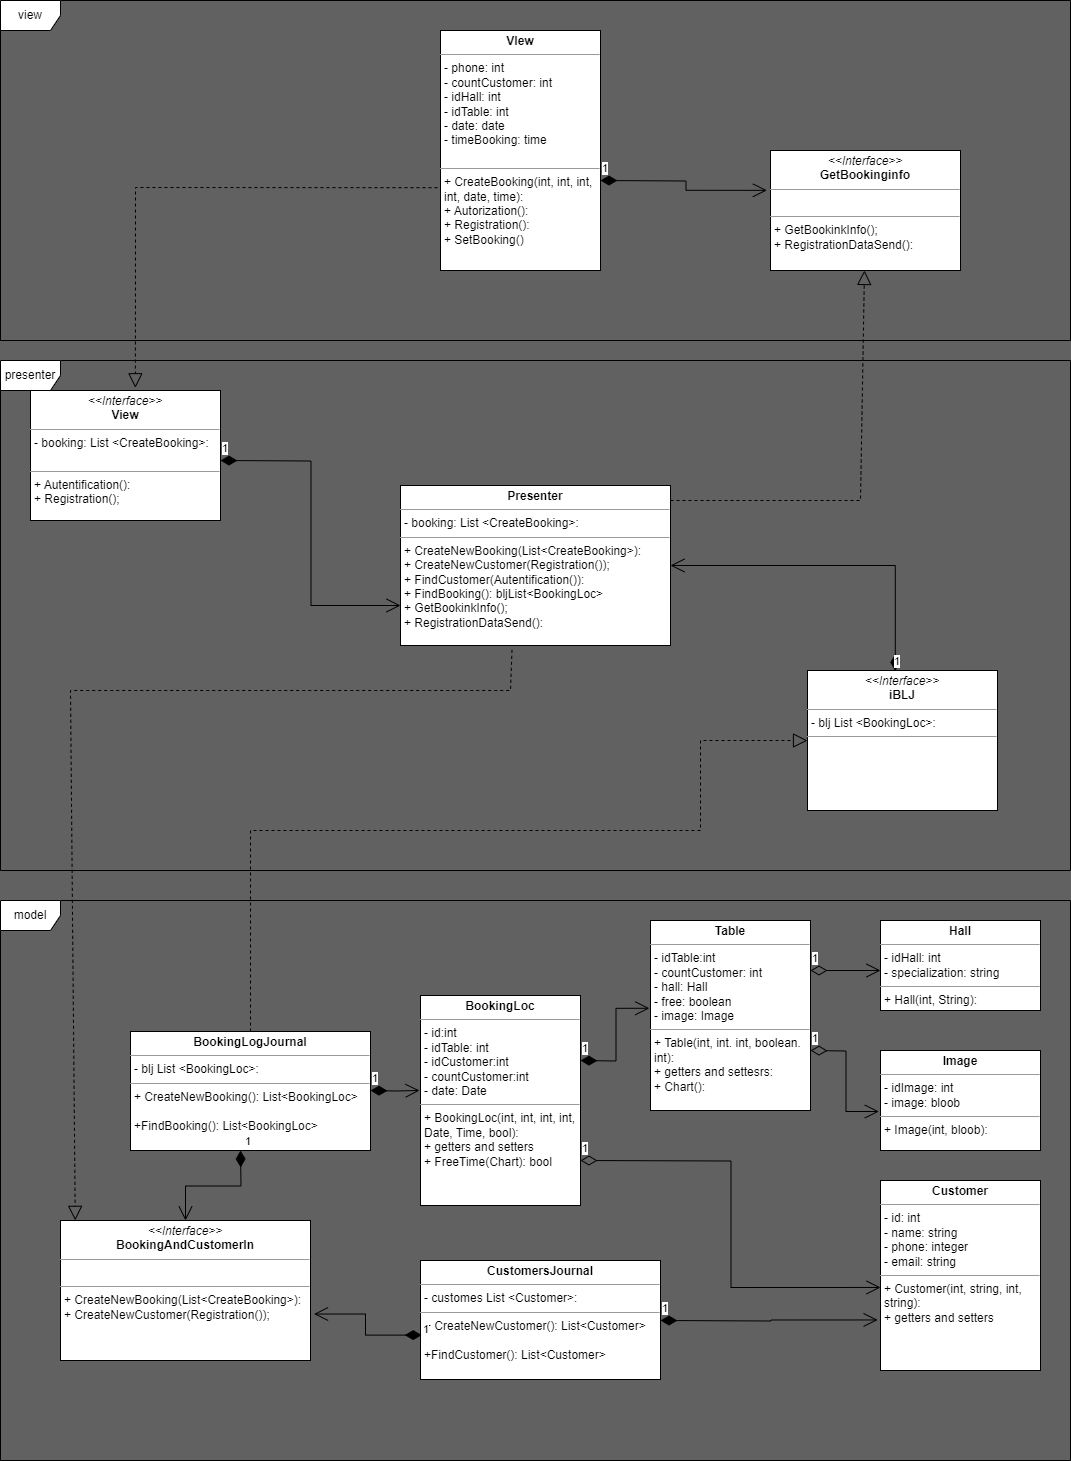

The diagram above was exported from draw.io. Its source (the exported page's mxGraphModel, read from the mxfile embedded in the PNG):
<mxGraphModel dx="1501" dy="818" grid="1" gridSize="10" guides="1" tooltips="1" connect="1" arrows="1" fold="1" page="1" pageScale="1" pageWidth="827" pageHeight="1169" background="#616161" math="0" shadow="0">
  <root>
    <mxCell id="0" />
    <mxCell id="1" parent="0" />
    <mxCell id="zv1r7TcF-IqC9B0rAHim-1" value="view" style="shape=umlFrame;whiteSpace=wrap;html=1;pointerEvents=0;" vertex="1" parent="1">
      <mxGeometry x="20" y="20" width="1070" height="340" as="geometry" />
    </mxCell>
    <mxCell id="zv1r7TcF-IqC9B0rAHim-2" value="model" style="shape=umlFrame;whiteSpace=wrap;html=1;pointerEvents=0;" vertex="1" parent="1">
      <mxGeometry x="20" y="920" width="1070" height="560" as="geometry" />
    </mxCell>
    <mxCell id="zv1r7TcF-IqC9B0rAHim-3" value="presenter" style="shape=umlFrame;whiteSpace=wrap;html=1;pointerEvents=0;" vertex="1" parent="1">
      <mxGeometry x="20" y="380" width="1070" height="510" as="geometry" />
    </mxCell>
    <mxCell id="zv1r7TcF-IqC9B0rAHim-9" value="&lt;p style=&quot;margin:0px;margin-top:4px;text-align:center;&quot;&gt;&lt;b&gt;VIew&lt;/b&gt;&lt;/p&gt;&lt;hr size=&quot;1&quot;&gt;&lt;p style=&quot;margin:0px;margin-left:4px;&quot;&gt;- phone: int&lt;/p&gt;&lt;p style=&quot;margin:0px;margin-left:4px;&quot;&gt;- countCustomer: int&lt;/p&gt;&lt;p style=&quot;margin:0px;margin-left:4px;&quot;&gt;- idHall: int&lt;/p&gt;&lt;p style=&quot;margin:0px;margin-left:4px;&quot;&gt;- idTable: int&lt;/p&gt;&lt;p style=&quot;margin:0px;margin-left:4px;&quot;&gt;- date: date&lt;/p&gt;&lt;p style=&quot;margin:0px;margin-left:4px;&quot;&gt;- timeBooking: time&lt;/p&gt;&lt;p style=&quot;margin:0px;margin-left:4px;&quot;&gt;&lt;br&gt;&lt;/p&gt;&lt;hr size=&quot;1&quot;&gt;&lt;p style=&quot;margin:0px;margin-left:4px;&quot;&gt;+ CreateBooking(int, int, int, int, date, time):&lt;/p&gt;&lt;p style=&quot;margin:0px;margin-left:4px;&quot;&gt;+ Autorization():&lt;/p&gt;&lt;p style=&quot;margin:0px;margin-left:4px;&quot;&gt;+ Registration():&lt;/p&gt;&lt;p style=&quot;margin:0px;margin-left:4px;&quot;&gt;+ SetBooking()&lt;/p&gt;" style="verticalAlign=top;align=left;overflow=fill;fontSize=12;fontFamily=Helvetica;html=1;whiteSpace=wrap;" vertex="1" parent="1">
      <mxGeometry x="460" y="50" width="160" height="240" as="geometry" />
    </mxCell>
    <mxCell id="zv1r7TcF-IqC9B0rAHim-10" value="&lt;p style=&quot;margin:0px;margin-top:4px;text-align:center;&quot;&gt;&lt;i&gt;&amp;lt;&amp;lt;Interface&amp;gt;&amp;gt;&lt;/i&gt;&lt;br&gt;&lt;b&gt;View&lt;/b&gt;&lt;/p&gt;&lt;hr size=&quot;1&quot;&gt;&lt;p style=&quot;margin:0px;margin-left:4px;&quot;&gt;- booking: List &amp;lt;CreateBooking&amp;gt;:&lt;/p&gt;&lt;p style=&quot;margin:0px;margin-left:4px;&quot;&gt;&lt;br&gt;&lt;/p&gt;&lt;hr size=&quot;1&quot;&gt;&lt;p style=&quot;margin:0px;margin-left:4px;&quot;&gt;+ Autentification():&lt;br&gt;+ Registration();&lt;/p&gt;" style="verticalAlign=top;align=left;overflow=fill;fontSize=12;fontFamily=Helvetica;html=1;whiteSpace=wrap;" vertex="1" parent="1">
      <mxGeometry x="50" y="410" width="190" height="130" as="geometry" />
    </mxCell>
    <mxCell id="zv1r7TcF-IqC9B0rAHim-11" value="&lt;p style=&quot;margin:0px;margin-top:4px;text-align:center;&quot;&gt;&lt;b&gt;Presenter&lt;/b&gt;&lt;/p&gt;&lt;hr size=&quot;1&quot;&gt;&lt;p style=&quot;margin:0px;margin-left:4px;&quot;&gt;- booking: List &amp;lt;CreateBooking&amp;gt;:&lt;br&gt;&lt;/p&gt;&lt;hr size=&quot;1&quot;&gt;&lt;p style=&quot;margin:0px;margin-left:4px;&quot;&gt;+ CreateNewBooking(List&amp;lt;CreateBooking&amp;gt;):&lt;/p&gt;&lt;p style=&quot;margin:0px;margin-left:4px;&quot;&gt;+ CreateNewCustomer(Registration());&lt;/p&gt;&lt;p style=&quot;margin:0px;margin-left:4px;&quot;&gt;+ FindCustomer(Autentification()):&amp;nbsp;&lt;/p&gt;&lt;p style=&quot;margin:0px;margin-left:4px;&quot;&gt;+ FindBooking(): bljList&amp;lt;BookingLoc&amp;gt;&lt;/p&gt;&lt;p style=&quot;margin:0px;margin-left:4px;&quot;&gt;+ GetBookinkInfo();&lt;/p&gt;&lt;p style=&quot;margin:0px;margin-left:4px;&quot;&gt;+ RegistrationDataSend():&lt;/p&gt;" style="verticalAlign=top;align=left;overflow=fill;fontSize=12;fontFamily=Helvetica;html=1;whiteSpace=wrap;" vertex="1" parent="1">
      <mxGeometry x="420" y="505" width="270" height="160" as="geometry" />
    </mxCell>
    <mxCell id="zv1r7TcF-IqC9B0rAHim-12" value="&lt;p style=&quot;margin:0px;margin-top:4px;text-align:center;&quot;&gt;&lt;b&gt;BookingLoc&lt;/b&gt;&lt;/p&gt;&lt;hr size=&quot;1&quot;&gt;&lt;p style=&quot;margin:0px;margin-left:4px;&quot;&gt;- id:int&lt;/p&gt;&lt;p style=&quot;margin:0px;margin-left:4px;&quot;&gt;- idTable: int&lt;/p&gt;&lt;p style=&quot;margin:0px;margin-left:4px;&quot;&gt;- idCustomer:int&lt;/p&gt;&lt;p style=&quot;margin:0px;margin-left:4px;&quot;&gt;- countCustomer:int&lt;/p&gt;&lt;p style=&quot;margin:0px;margin-left:4px;&quot;&gt;- date: Date&lt;/p&gt;&lt;hr size=&quot;1&quot;&gt;&lt;p style=&quot;margin:0px;margin-left:4px;&quot;&gt;+ BookingLoc(int, int, int, int, Date, Time, bool):&lt;/p&gt;&lt;p style=&quot;margin:0px;margin-left:4px;&quot;&gt;+ getters and setters&lt;/p&gt;&lt;p style=&quot;margin:0px;margin-left:4px;&quot;&gt;+ FreeTime(Chart): bool&lt;/p&gt;&lt;p style=&quot;margin:0px;margin-left:4px;&quot;&gt;&lt;br&gt;&lt;/p&gt;&lt;p style=&quot;margin:0px;margin-left:4px;&quot;&gt;&lt;br&gt;&lt;/p&gt;" style="verticalAlign=top;align=left;overflow=fill;fontSize=12;fontFamily=Helvetica;html=1;whiteSpace=wrap;" vertex="1" parent="1">
      <mxGeometry x="440" y="1015" width="160" height="210" as="geometry" />
    </mxCell>
    <mxCell id="zv1r7TcF-IqC9B0rAHim-14" value="&lt;p style=&quot;margin:0px;margin-top:4px;text-align:center;&quot;&gt;&lt;b&gt;Table&lt;/b&gt;&lt;/p&gt;&lt;hr size=&quot;1&quot;&gt;&lt;p style=&quot;margin:0px;margin-left:4px;&quot;&gt;- idTable:int&lt;/p&gt;&lt;p style=&quot;margin:0px;margin-left:4px;&quot;&gt;- countCustomer: int&lt;/p&gt;&lt;p style=&quot;margin:0px;margin-left:4px;&quot;&gt;- hall: Hall&lt;/p&gt;&lt;p style=&quot;margin:0px;margin-left:4px;&quot;&gt;- free: boolean&lt;/p&gt;&lt;p style=&quot;margin:0px;margin-left:4px;&quot;&gt;- image: Image&lt;/p&gt;&lt;hr size=&quot;1&quot;&gt;&lt;p style=&quot;margin:0px;margin-left:4px;&quot;&gt;+ Table(int, int. int, boolean. int&lt;span style=&quot;background-color: initial;&quot;&gt;):&lt;/span&gt;&lt;/p&gt;&lt;p style=&quot;margin:0px;margin-left:4px;&quot;&gt;&lt;span style=&quot;background-color: initial;&quot;&gt;+ getters and settesrs:&lt;/span&gt;&lt;/p&gt;&lt;p style=&quot;margin:0px;margin-left:4px;&quot;&gt;&lt;span style=&quot;background-color: initial;&quot;&gt;+ Chart():&lt;/span&gt;&lt;/p&gt;" style="verticalAlign=top;align=left;overflow=fill;fontSize=12;fontFamily=Helvetica;html=1;whiteSpace=wrap;" vertex="1" parent="1">
      <mxGeometry x="670" y="940" width="160" height="190" as="geometry" />
    </mxCell>
    <mxCell id="zv1r7TcF-IqC9B0rAHim-16" value="&lt;p style=&quot;margin:0px;margin-top:4px;text-align:center;&quot;&gt;&lt;b&gt;Hall&lt;/b&gt;&lt;/p&gt;&lt;hr size=&quot;1&quot;&gt;&lt;p style=&quot;margin:0px;margin-left:4px;&quot;&gt;- idHall: int&lt;/p&gt;&lt;p style=&quot;margin:0px;margin-left:4px;&quot;&gt;- specialization: string&lt;/p&gt;&lt;hr size=&quot;1&quot;&gt;&lt;p style=&quot;margin:0px;margin-left:4px;&quot;&gt;+ Hall(int, String):&amp;nbsp;&lt;/p&gt;" style="verticalAlign=top;align=left;overflow=fill;fontSize=12;fontFamily=Helvetica;html=1;whiteSpace=wrap;" vertex="1" parent="1">
      <mxGeometry x="900" y="940" width="160" height="90" as="geometry" />
    </mxCell>
    <mxCell id="zv1r7TcF-IqC9B0rAHim-17" value="&lt;p style=&quot;margin:0px;margin-top:4px;text-align:center;&quot;&gt;&lt;b&gt;Image&lt;/b&gt;&lt;/p&gt;&lt;hr size=&quot;1&quot;&gt;&lt;p style=&quot;margin:0px;margin-left:4px;&quot;&gt;- idImage: int&lt;/p&gt;&lt;p style=&quot;margin:0px;margin-left:4px;&quot;&gt;- image: bloob&lt;/p&gt;&lt;hr size=&quot;1&quot;&gt;&lt;p style=&quot;margin:0px;margin-left:4px;&quot;&gt;+ Image(int, bloob):&lt;/p&gt;" style="verticalAlign=top;align=left;overflow=fill;fontSize=12;fontFamily=Helvetica;html=1;whiteSpace=wrap;" vertex="1" parent="1">
      <mxGeometry x="900" y="1070" width="160" height="100" as="geometry" />
    </mxCell>
    <mxCell id="zv1r7TcF-IqC9B0rAHim-18" value="1" style="endArrow=open;html=1;endSize=12;startArrow=diamondThin;startSize=14;startFill=0;edgeStyle=orthogonalEdgeStyle;align=left;verticalAlign=bottom;rounded=0;" edge="1" parent="1">
      <mxGeometry x="-1" y="3" relative="1" as="geometry">
        <mxPoint x="830" y="990" as="sourcePoint" />
        <mxPoint x="900" y="990" as="targetPoint" />
      </mxGeometry>
    </mxCell>
    <mxCell id="zv1r7TcF-IqC9B0rAHim-19" value="1" style="endArrow=open;html=1;endSize=12;startArrow=diamondThin;startSize=14;startFill=0;edgeStyle=orthogonalEdgeStyle;align=left;verticalAlign=bottom;rounded=0;entryX=-0.01;entryY=0.61;entryDx=0;entryDy=0;entryPerimeter=0;" edge="1" parent="1" target="zv1r7TcF-IqC9B0rAHim-17">
      <mxGeometry x="-1" y="3" relative="1" as="geometry">
        <mxPoint x="830" y="1070" as="sourcePoint" />
        <mxPoint x="990" y="1070" as="targetPoint" />
      </mxGeometry>
    </mxCell>
    <mxCell id="zv1r7TcF-IqC9B0rAHim-20" value="1" style="endArrow=open;html=1;endSize=12;startArrow=diamondThin;startSize=14;startFill=1;edgeStyle=orthogonalEdgeStyle;align=left;verticalAlign=bottom;rounded=0;entryX=-0.007;entryY=0.462;entryDx=0;entryDy=0;entryPerimeter=0;" edge="1" parent="1" target="zv1r7TcF-IqC9B0rAHim-14">
      <mxGeometry x="-1" y="3" relative="1" as="geometry">
        <mxPoint x="600" y="1080" as="sourcePoint" />
        <mxPoint x="760" y="1080" as="targetPoint" />
      </mxGeometry>
    </mxCell>
    <mxCell id="zv1r7TcF-IqC9B0rAHim-21" value="&lt;p style=&quot;margin:0px;margin-top:4px;text-align:center;&quot;&gt;&lt;b&gt;BookingLogJournal&lt;/b&gt;&lt;/p&gt;&lt;hr size=&quot;1&quot;&gt;&lt;p style=&quot;margin:0px;margin-left:4px;&quot;&gt;- blj List &amp;lt;BookingLoc&amp;gt;:&lt;/p&gt;&lt;hr size=&quot;1&quot;&gt;&lt;p style=&quot;margin:0px;margin-left:4px;&quot;&gt;+ CreateNewBooking(): List&amp;lt;BookingLoc&amp;gt;&lt;/p&gt;&lt;p style=&quot;margin:0px;margin-left:4px;&quot;&gt;&lt;br&gt;&lt;/p&gt;&lt;p style=&quot;margin:0px;margin-left:4px;&quot;&gt;+FindBooking(): List&amp;lt;BookingLoc&amp;gt;&lt;/p&gt;" style="verticalAlign=top;align=left;overflow=fill;fontSize=12;fontFamily=Helvetica;html=1;whiteSpace=wrap;" vertex="1" parent="1">
      <mxGeometry x="150" y="1051" width="240" height="119" as="geometry" />
    </mxCell>
    <mxCell id="zv1r7TcF-IqC9B0rAHim-22" value="&lt;p style=&quot;margin:0px;margin-top:4px;text-align:center;&quot;&gt;&lt;b&gt;Customer&lt;/b&gt;&lt;/p&gt;&lt;hr size=&quot;1&quot;&gt;&lt;p style=&quot;margin:0px;margin-left:4px;&quot;&gt;- id: int&lt;/p&gt;&lt;p style=&quot;margin:0px;margin-left:4px;&quot;&gt;- name: string&lt;/p&gt;&lt;p style=&quot;margin:0px;margin-left:4px;&quot;&gt;- phone: integer&lt;/p&gt;&lt;p style=&quot;margin:0px;margin-left:4px;&quot;&gt;- email: string&lt;/p&gt;&lt;hr size=&quot;1&quot;&gt;&lt;p style=&quot;margin:0px;margin-left:4px;&quot;&gt;+ Customer(int, string, int, string):&lt;/p&gt;&lt;p style=&quot;margin:0px;margin-left:4px;&quot;&gt;+ getters and setters&lt;/p&gt;" style="verticalAlign=top;align=left;overflow=fill;fontSize=12;fontFamily=Helvetica;html=1;whiteSpace=wrap;" vertex="1" parent="1">
      <mxGeometry x="900" y="1200" width="160" height="190" as="geometry" />
    </mxCell>
    <mxCell id="zv1r7TcF-IqC9B0rAHim-23" value="1" style="endArrow=open;html=1;endSize=12;startArrow=diamondThin;startSize=14;startFill=1;edgeStyle=orthogonalEdgeStyle;align=left;verticalAlign=bottom;rounded=0;entryX=-0.006;entryY=0.452;entryDx=0;entryDy=0;entryPerimeter=0;" edge="1" parent="1" target="zv1r7TcF-IqC9B0rAHim-12">
      <mxGeometry x="-1" y="3" relative="1" as="geometry">
        <mxPoint x="390" y="1110" as="sourcePoint" />
        <mxPoint x="550" y="1110" as="targetPoint" />
      </mxGeometry>
    </mxCell>
    <mxCell id="zv1r7TcF-IqC9B0rAHim-24" value="1" style="endArrow=open;html=1;endSize=12;startArrow=diamondThin;startSize=14;startFill=0;edgeStyle=orthogonalEdgeStyle;align=left;verticalAlign=bottom;rounded=0;entryX=0;entryY=0.563;entryDx=0;entryDy=0;entryPerimeter=0;" edge="1" parent="1" target="zv1r7TcF-IqC9B0rAHim-22">
      <mxGeometry x="-1" y="3" relative="1" as="geometry">
        <mxPoint x="600" y="1180" as="sourcePoint" />
        <mxPoint x="760" y="1180" as="targetPoint" />
      </mxGeometry>
    </mxCell>
    <mxCell id="zv1r7TcF-IqC9B0rAHim-25" value="&lt;p style=&quot;margin:0px;margin-top:4px;text-align:center;&quot;&gt;&lt;b&gt;CustomersJournal&lt;/b&gt;&lt;/p&gt;&lt;hr size=&quot;1&quot;&gt;&lt;p style=&quot;margin:0px;margin-left:4px;&quot;&gt;- customes List &amp;lt;Customer&amp;gt;:&lt;/p&gt;&lt;hr size=&quot;1&quot;&gt;&lt;p style=&quot;margin:0px;margin-left:4px;&quot;&gt;+ CreateNewCustomer(): List&amp;lt;Customer&amp;gt;&lt;/p&gt;&lt;p style=&quot;margin:0px;margin-left:4px;&quot;&gt;&lt;br&gt;&lt;/p&gt;&lt;p style=&quot;margin:0px;margin-left:4px;&quot;&gt;+FindCustomer(): List&amp;lt;Customer&amp;gt;&lt;/p&gt;" style="verticalAlign=top;align=left;overflow=fill;fontSize=12;fontFamily=Helvetica;html=1;whiteSpace=wrap;" vertex="1" parent="1">
      <mxGeometry x="440" y="1280" width="240" height="119" as="geometry" />
    </mxCell>
    <mxCell id="zv1r7TcF-IqC9B0rAHim-27" value="1" style="endArrow=open;html=1;endSize=12;startArrow=diamondThin;startSize=14;startFill=1;edgeStyle=orthogonalEdgeStyle;align=left;verticalAlign=bottom;rounded=0;entryX=-0.018;entryY=0.734;entryDx=0;entryDy=0;entryPerimeter=0;" edge="1" parent="1" target="zv1r7TcF-IqC9B0rAHim-22">
      <mxGeometry x="-1" y="3" relative="1" as="geometry">
        <mxPoint x="680" y="1340" as="sourcePoint" />
        <mxPoint x="840" y="1340" as="targetPoint" />
      </mxGeometry>
    </mxCell>
    <mxCell id="zv1r7TcF-IqC9B0rAHim-28" value="&lt;p style=&quot;margin:0px;margin-top:4px;text-align:center;&quot;&gt;&lt;i&gt;&amp;lt;&amp;lt;Interface&amp;gt;&amp;gt;&lt;/i&gt;&lt;br&gt;&lt;b&gt;iBLJ&lt;/b&gt;&lt;/p&gt;&lt;hr size=&quot;1&quot;&gt;&lt;p style=&quot;margin:0px;margin-left:4px;&quot;&gt;- blj List &amp;lt;BookingLoc&amp;gt;:&lt;br&gt;&lt;/p&gt;&lt;hr size=&quot;1&quot;&gt;&lt;p style=&quot;margin:0px;margin-left:4px;&quot;&gt;&lt;br&gt;&lt;/p&gt;" style="verticalAlign=top;align=left;overflow=fill;fontSize=12;fontFamily=Helvetica;html=1;whiteSpace=wrap;" vertex="1" parent="1">
      <mxGeometry x="827" y="690" width="190" height="140" as="geometry" />
    </mxCell>
    <mxCell id="zv1r7TcF-IqC9B0rAHim-29" value="" style="endArrow=block;dashed=1;endFill=0;endSize=12;html=1;rounded=0;exitX=0.5;exitY=0;exitDx=0;exitDy=0;" edge="1" parent="1" source="zv1r7TcF-IqC9B0rAHim-21" target="zv1r7TcF-IqC9B0rAHim-28">
      <mxGeometry width="160" relative="1" as="geometry">
        <mxPoint x="520" y="850" as="sourcePoint" />
        <mxPoint x="680" y="850" as="targetPoint" />
        <Array as="points">
          <mxPoint x="270" y="850" />
          <mxPoint x="720" y="850" />
          <mxPoint x="720" y="760" />
        </Array>
      </mxGeometry>
    </mxCell>
    <mxCell id="zv1r7TcF-IqC9B0rAHim-30" value="&lt;p style=&quot;margin:0px;margin-top:4px;text-align:center;&quot;&gt;&lt;i&gt;&amp;lt;&amp;lt;Interface&amp;gt;&amp;gt;&lt;/i&gt;&lt;br&gt;&lt;b&gt;BookingAndCustomerIn&lt;/b&gt;&lt;/p&gt;&lt;hr size=&quot;1&quot;&gt;&lt;p style=&quot;margin:0px;margin-left:4px;&quot;&gt;&lt;br&gt;&lt;/p&gt;&lt;hr size=&quot;1&quot;&gt;&lt;p style=&quot;border-color: var(--border-color); margin: 0px 0px 0px 4px;&quot;&gt;+ CreateNewBooking(List&amp;lt;CreateBooking&amp;gt;):&lt;/p&gt;&lt;p style=&quot;border-color: var(--border-color); margin: 0px 0px 0px 4px;&quot;&gt;+ CreateNewCustomer(Registration());&lt;/p&gt;" style="verticalAlign=top;align=left;overflow=fill;fontSize=12;fontFamily=Helvetica;html=1;whiteSpace=wrap;" vertex="1" parent="1">
      <mxGeometry x="80" y="1240" width="250" height="140" as="geometry" />
    </mxCell>
    <mxCell id="zv1r7TcF-IqC9B0rAHim-31" value="1" style="endArrow=open;html=1;endSize=12;startArrow=diamondThin;startSize=14;startFill=1;edgeStyle=orthogonalEdgeStyle;align=left;verticalAlign=bottom;rounded=0;entryX=1.014;entryY=0.668;entryDx=0;entryDy=0;entryPerimeter=0;exitX=0.005;exitY=0.627;exitDx=0;exitDy=0;exitPerimeter=0;" edge="1" parent="1" source="zv1r7TcF-IqC9B0rAHim-25" target="zv1r7TcF-IqC9B0rAHim-30">
      <mxGeometry x="-1" y="3" relative="1" as="geometry">
        <mxPoint x="350" y="1360" as="sourcePoint" />
        <mxPoint x="510" y="1360" as="targetPoint" />
      </mxGeometry>
    </mxCell>
    <mxCell id="zv1r7TcF-IqC9B0rAHim-32" value="1" style="endArrow=open;html=1;endSize=12;startArrow=diamondThin;startSize=14;startFill=1;edgeStyle=orthogonalEdgeStyle;align=left;verticalAlign=bottom;rounded=0;" edge="1" parent="1" target="zv1r7TcF-IqC9B0rAHim-30">
      <mxGeometry x="-1" y="3" relative="1" as="geometry">
        <mxPoint x="260" y="1170" as="sourcePoint" />
        <mxPoint x="420" y="1170" as="targetPoint" />
      </mxGeometry>
    </mxCell>
    <mxCell id="zv1r7TcF-IqC9B0rAHim-33" value="" style="endArrow=block;dashed=1;endFill=0;endSize=12;html=1;rounded=0;entryX=0.059;entryY=-0.001;entryDx=0;entryDy=0;entryPerimeter=0;exitX=0.413;exitY=1.027;exitDx=0;exitDy=0;exitPerimeter=0;" edge="1" parent="1" source="zv1r7TcF-IqC9B0rAHim-11" target="zv1r7TcF-IqC9B0rAHim-30">
      <mxGeometry width="160" relative="1" as="geometry">
        <mxPoint x="480" y="710" as="sourcePoint" />
        <mxPoint x="640" y="710" as="targetPoint" />
        <Array as="points">
          <mxPoint x="530" y="710" />
          <mxPoint x="90" y="710" />
        </Array>
      </mxGeometry>
    </mxCell>
    <mxCell id="zv1r7TcF-IqC9B0rAHim-34" value="1" style="endArrow=open;html=1;endSize=12;startArrow=diamondThin;startSize=14;startFill=1;edgeStyle=orthogonalEdgeStyle;align=left;verticalAlign=bottom;rounded=0;exitX=0.462;exitY=0.003;exitDx=0;exitDy=0;exitPerimeter=0;entryX=1;entryY=0.5;entryDx=0;entryDy=0;" edge="1" parent="1" source="zv1r7TcF-IqC9B0rAHim-28" target="zv1r7TcF-IqC9B0rAHim-11">
      <mxGeometry x="-1" y="3" relative="1" as="geometry">
        <mxPoint x="870" y="640" as="sourcePoint" />
        <mxPoint x="1030" y="640" as="targetPoint" />
      </mxGeometry>
    </mxCell>
    <mxCell id="zv1r7TcF-IqC9B0rAHim-35" value="1" style="endArrow=open;html=1;endSize=12;startArrow=diamondThin;startSize=14;startFill=1;edgeStyle=orthogonalEdgeStyle;align=left;verticalAlign=bottom;rounded=0;entryX=0;entryY=0.75;entryDx=0;entryDy=0;" edge="1" parent="1" target="zv1r7TcF-IqC9B0rAHim-11">
      <mxGeometry x="-1" y="3" relative="1" as="geometry">
        <mxPoint x="240" y="480" as="sourcePoint" />
        <mxPoint x="400" y="480" as="targetPoint" />
      </mxGeometry>
    </mxCell>
    <mxCell id="zv1r7TcF-IqC9B0rAHim-36" value="" style="endArrow=block;dashed=1;endFill=0;endSize=12;html=1;rounded=0;entryX=0.552;entryY=-0.021;entryDx=0;entryDy=0;entryPerimeter=0;exitX=-0.019;exitY=0.655;exitDx=0;exitDy=0;exitPerimeter=0;" edge="1" parent="1" source="zv1r7TcF-IqC9B0rAHim-9" target="zv1r7TcF-IqC9B0rAHim-10">
      <mxGeometry width="160" relative="1" as="geometry">
        <mxPoint x="260" y="230" as="sourcePoint" />
        <mxPoint x="420" y="230" as="targetPoint" />
        <Array as="points">
          <mxPoint x="155" y="207" />
        </Array>
      </mxGeometry>
    </mxCell>
    <mxCell id="zv1r7TcF-IqC9B0rAHim-37" value="&lt;p style=&quot;margin:0px;margin-top:4px;text-align:center;&quot;&gt;&lt;i&gt;&amp;lt;&amp;lt;Interface&amp;gt;&amp;gt;&lt;/i&gt;&lt;br&gt;&lt;b&gt;GetBookinginfo&lt;/b&gt;&lt;/p&gt;&lt;hr size=&quot;1&quot;&gt;&lt;p style=&quot;margin:0px;margin-left:4px;&quot;&gt;&lt;span style=&quot;background-color: initial;&quot;&gt;&amp;nbsp;&lt;/span&gt;&lt;br&gt;&lt;/p&gt;&lt;hr size=&quot;1&quot;&gt;&lt;p style=&quot;border-color: var(--border-color); margin: 0px 0px 0px 4px;&quot;&gt;+ GetBookinkInfo();&lt;/p&gt;&lt;p style=&quot;border-color: var(--border-color); margin: 0px 0px 0px 4px;&quot;&gt;+ RegistrationDataSend():&lt;/p&gt;" style="verticalAlign=top;align=left;overflow=fill;fontSize=12;fontFamily=Helvetica;html=1;whiteSpace=wrap;" vertex="1" parent="1">
      <mxGeometry x="790" y="170" width="190" height="120" as="geometry" />
    </mxCell>
    <mxCell id="zv1r7TcF-IqC9B0rAHim-38" value="" style="endArrow=block;dashed=1;endFill=0;endSize=12;html=1;rounded=0;" edge="1" parent="1" target="zv1r7TcF-IqC9B0rAHim-37">
      <mxGeometry width="160" relative="1" as="geometry">
        <mxPoint x="690" y="520" as="sourcePoint" />
        <mxPoint x="850" y="520" as="targetPoint" />
        <Array as="points">
          <mxPoint x="880" y="520" />
        </Array>
      </mxGeometry>
    </mxCell>
    <mxCell id="zv1r7TcF-IqC9B0rAHim-39" value="1" style="endArrow=open;html=1;endSize=12;startArrow=diamondThin;startSize=14;startFill=1;edgeStyle=orthogonalEdgeStyle;align=left;verticalAlign=bottom;rounded=0;entryX=-0.019;entryY=0.332;entryDx=0;entryDy=0;entryPerimeter=0;" edge="1" parent="1" target="zv1r7TcF-IqC9B0rAHim-37">
      <mxGeometry x="-1" y="3" relative="1" as="geometry">
        <mxPoint x="620" y="200" as="sourcePoint" />
        <mxPoint x="780" y="200" as="targetPoint" />
      </mxGeometry>
    </mxCell>
  </root>
</mxGraphModel>